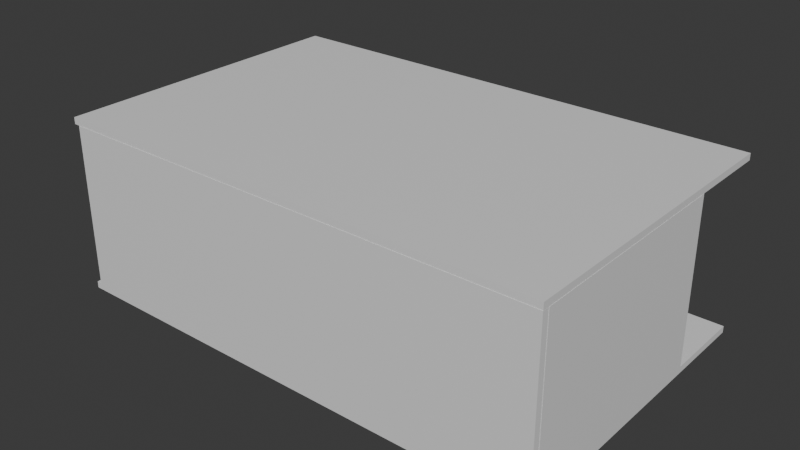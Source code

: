 # Source: room_model.blend  (saved by Blender 4.1.24; exported with 4.5.12 LTS)
import bpy
from mathutils import Matrix  # noqa: F401  (used for matrix-valued properties, if any)

bpy.ops.wm.read_factory_settings(use_empty=True)
scene = bpy.context.scene
scene.name = 'Scene'

# ---- collections
col_collection = bpy.data.collections.new('Collection'); scene.collection.children.link(col_collection)

# ---- materials (node trees are filled in below, after node groups)
mat_ceiling_mat = bpy.data.materials.new('Ceiling_Mat')
mat_ceiling_mat.use_transparent_shadow = False
mat_wall_mat = bpy.data.materials.new('Wall_Mat')
mat_wall_mat.use_transparent_shadow = False

# ---- material node trees
mat_ceiling_mat.use_nodes = True; mat_ceiling_mat.node_tree.nodes.clear()
_N = mat_ceiling_mat.node_tree.nodes; _L = mat_ceiling_mat.node_tree.links
n0 = _N.new('ShaderNodeBsdfPrincipled'); n0.name = 'Principled BSDF'; n0.location = (10, 300)
n1 = _N.new('ShaderNodeOutputMaterial'); n1.name = 'Material Output'; n1.location = (300, 300)
_L.new(n0.outputs[0], n1.inputs[0])
n1.is_active_output = True
mat_wall_mat.use_nodes = True; mat_wall_mat.node_tree.nodes.clear()
_N = mat_wall_mat.node_tree.nodes; _L = mat_wall_mat.node_tree.links
n0 = _N.new('ShaderNodeBsdfPrincipled'); n0.name = 'Principled BSDF'; n0.location = (10, 300)
n1 = _N.new('ShaderNodeOutputMaterial'); n1.name = 'Material Output'; n1.location = (300, 300)
_L.new(n0.outputs[0], n1.inputs[0])
n1.is_active_output = True

# ---- world
world_world = bpy.data.worlds.new('World'); scene.world = world_world
world_world.use_nodes = True; world_world.node_tree.nodes.clear()
_N = world_world.node_tree.nodes; _L = world_world.node_tree.links
n0 = _N.new('ShaderNodeOutputWorld'); n0.name = 'World Output'; n0.location = (300, 300)
n1 = _N.new('ShaderNodeBackground'); n1.name = 'Background'; n1.location = (10, 300)
n1.inputs[0].default_value = (0.05088, 0.05088, 0.05088, 1.0)
_L.new(n1.outputs[0], n0.inputs[0])
n0.is_active_output = True
world_world.color = (0.05088, 0.05088, 0.05088)
world_world.use_sun_shadow = False
world_world.sun_shadow_jitter_overblur = 0.0

# ---- meshes
me_cube_003 = bpy.data.meshes.new('Cube.003')
me_cube_003.from_pydata([(-1.0, -2.215, -1.0), (-1.0, -2.215, 5.14), (-1.0, 1.0, -1.0), (-1.0, 1.0, 5.14), (1.0, -2.215, -1.0), (1.0, -2.215, 5.14), (1.0, 1.0, -1.0), (1.0, 1.0, 5.14)], [], [(0, 1, 3, 2), (2, 3, 7, 6), (6, 7, 5, 4), (4, 5, 1, 0), (2, 6, 4, 0), (7, 3, 1, 5)])
_uv = me_cube_003.uv_layers.new(name='UVMap')
_uv.uv.foreach_set('vector', [0.375, 0.0, 0.625, 0.0, 0.625, 0.25, 0.375, 0.25, 0.375, 0.25, 0.625, 0.25, 0.625, 0.5, 0.375, 0.5, 0.375, 0.5, 0.625, 0.5, 0.625, 0.75, 0.375, 0.75, 0.375, 0.75, 0.625, 0.75, 0.625, 1.0, 0.375, 1.0, 0.125, 0.5, 0.375, 0.5, 0.375, 0.75, 0.125, 0.75, 0.625, 0.5, 0.875, 0.5, 0.875, 0.75, 0.625, 0.75])
me_cube_003.materials.append(mat_ceiling_mat)
me_cube_003.update()
me_cube_004 = bpy.data.meshes.new('Cube.004')
me_cube_004.from_pydata([(-1.0, -0.991, -1.0), (-1.0, -0.991, 1.0), (-1.0, 1.0, -1.0), (-1.0, 1.0, 1.0), (1.0, -0.991, -1.0), (1.0, -0.991, 1.0), (1.0, 1.0, -1.0), (1.0, 1.0, 1.0)], [], [(0, 1, 3, 2), (2, 3, 7, 6), (6, 7, 5, 4), (4, 5, 1, 0), (2, 6, 4, 0), (7, 3, 1, 5)])
_uv = me_cube_004.uv_layers.new(name='UVMap')
_uv.uv.foreach_set('vector', [0.375, 0.0, 0.625, 0.0, 0.625, 0.25, 0.375, 0.25, 0.375, 0.25, 0.625, 0.25, 0.625, 0.5, 0.375, 0.5, 0.375, 0.5, 0.625, 0.5, 0.625, 0.75, 0.375, 0.75, 0.375, 0.75, 0.625, 0.75, 0.625, 1.0, 0.375, 1.0, 0.125, 0.5, 0.375, 0.5, 0.375, 0.75, 0.125, 0.75, 0.625, 0.5, 0.875, 0.5, 0.875, 0.75, 0.625, 0.75])
me_cube_004.materials.append(mat_wall_mat)
me_cube_004.update()
me_cube_005 = bpy.data.meshes.new('Cube.005')
me_cube_005.from_pydata([(-1.0, -0.9526, -1.0), (-1.0, -0.9526, 1.0), (-1.0, 1.0, -1.0), (-1.0, 1.0, 1.0), (1.0, -0.9526, -1.0), (1.0, -0.9526, 1.0), (1.0, 1.0, -1.0), (1.0, 1.0, 1.0)], [], [(0, 1, 3, 2), (2, 3, 7, 6), (6, 7, 5, 4), (4, 5, 1, 0), (2, 6, 4, 0), (7, 3, 1, 5)])
_uv = me_cube_005.uv_layers.new(name='UVMap')
_uv.uv.foreach_set('vector', [0.375, 0.0, 0.625, 0.0, 0.625, 0.25, 0.375, 0.25, 0.375, 0.25, 0.625, 0.25, 0.625, 0.5, 0.375, 0.5, 0.375, 0.5, 0.625, 0.5, 0.625, 0.75, 0.375, 0.75, 0.375, 0.75, 0.625, 0.75, 0.625, 1.0, 0.375, 1.0, 0.125, 0.5, 0.375, 0.5, 0.375, 0.75, 0.125, 0.75, 0.625, 0.5, 0.875, 0.5, 0.875, 0.75, 0.625, 0.75])
me_cube_005.materials.append(mat_wall_mat)
me_cube_005.update()
me_cube_006 = bpy.data.meshes.new('Cube.006')
me_cube_006.from_pydata([(-1.0, -0.9526, -1.0), (-1.0, -0.9526, 1.0), (-1.0, 1.0, -1.0), (-1.0, 1.0, 1.0), (1.0, -0.9526, -1.0), (1.0, -0.9526, 1.0), (1.0, 1.0, -1.0), (1.0, 1.0, 1.0)], [], [(0, 1, 3, 2), (2, 3, 7, 6), (6, 7, 5, 4), (4, 5, 1, 0), (2, 6, 4, 0), (7, 3, 1, 5)])
_uv = me_cube_006.uv_layers.new(name='UVMap')
_uv.uv.foreach_set('vector', [0.375, 0.0, 0.625, 0.0, 0.625, 0.25, 0.375, 0.25, 0.375, 0.25, 0.625, 0.25, 0.625, 0.5, 0.375, 0.5, 0.375, 0.5, 0.625, 0.5, 0.625, 0.75, 0.375, 0.75, 0.375, 0.75, 0.625, 0.75, 0.625, 1.0, 0.375, 1.0, 0.125, 0.5, 0.375, 0.5, 0.375, 0.75, 0.125, 0.75, 0.625, 0.5, 0.875, 0.5, 0.875, 0.75, 0.625, 0.75])
me_cube_006.materials.append(mat_wall_mat)
me_cube_006.update()
me_cube_007 = bpy.data.meshes.new('Cube.007')
me_cube_007.from_pydata([(-1.0, -1.0, -1.0), (-1.0, -1.0, 1.0), (-1.0, 1.0, -1.0), (-1.0, 1.0, 1.0), (1.0, -1.0, -1.0), (1.0, -1.0, 1.0), (1.0, 1.0, -1.0), (1.0, 1.0, 1.0)], [], [(0, 1, 3, 2), (2, 3, 7, 6), (6, 7, 5, 4), (4, 5, 1, 0), (2, 6, 4, 0), (7, 3, 1, 5)])
_uv = me_cube_007.uv_layers.new(name='UVMap')
_uv.uv.foreach_set('vector', [0.375, 0.0, 0.625, 0.0, 0.625, 0.25, 0.375, 0.25, 0.375, 0.25, 0.625, 0.25, 0.625, 0.5, 0.375, 0.5, 0.375, 0.5, 0.625, 0.5, 0.625, 0.75, 0.375, 0.75, 0.375, 0.75, 0.625, 0.75, 0.625, 1.0, 0.375, 1.0, 0.125, 0.5, 0.375, 0.5, 0.375, 0.75, 0.125, 0.75, 0.625, 0.5, 0.875, 0.5, 0.875, 0.75, 0.625, 0.75])
me_cube_007.materials.append(mat_wall_mat)
me_cube_007.update()
me_cube_008 = bpy.data.meshes.new('Cube.008')
me_cube_008.from_pydata([(-1.0, -1.0, -1.0), (-1.0, -1.0, 1.0), (-1.0, 1.0, -1.0), (-1.0, 1.0, 1.0), (1.0, -1.0, -1.0), (1.0, -1.0, 1.0), (1.0, 1.0, -1.0), (1.0, 1.0, 1.0)], [], [(0, 1, 3, 2), (2, 3, 7, 6), (6, 7, 5, 4), (4, 5, 1, 0), (2, 6, 4, 0), (7, 3, 1, 5)])
_uv = me_cube_008.uv_layers.new(name='UVMap')
_uv.uv.foreach_set('vector', [0.375, 0.0, 0.625, 0.0, 0.625, 0.25, 0.375, 0.25, 0.375, 0.25, 0.625, 0.25, 0.625, 0.5, 0.375, 0.5, 0.375, 0.5, 0.625, 0.5, 0.625, 0.75, 0.375, 0.75, 0.375, 0.75, 0.625, 0.75, 0.625, 1.0, 0.375, 1.0, 0.125, 0.5, 0.375, 0.5, 0.375, 0.75, 0.125, 0.75, 0.625, 0.5, 0.875, 0.5, 0.875, 0.75, 0.625, 0.75])
me_cube_008.materials.append(mat_wall_mat)
me_cube_008.update()
me_cube_009 = bpy.data.meshes.new('Cube.009')
me_cube_009.from_pydata([(-1.0, -1.0, -1.0), (-1.0, -1.0, 1.0), (-1.0, 1.0, -1.0), (-1.0, 1.0, 1.0), (1.0, -1.0, -1.0), (1.0, -1.0, 1.0), (1.0, 1.0, -1.0), (1.0, 1.0, 1.0)], [], [(0, 1, 3, 2), (2, 3, 7, 6), (6, 7, 5, 4), (4, 5, 1, 0), (2, 6, 4, 0), (7, 3, 1, 5)])
_uv = me_cube_009.uv_layers.new(name='UVMap')
_uv.uv.foreach_set('vector', [0.375, 0.0, 0.625, 0.0, 0.625, 0.25, 0.375, 0.25, 0.375, 0.25, 0.625, 0.25, 0.625, 0.5, 0.375, 0.5, 0.375, 0.5, 0.625, 0.5, 0.625, 0.75, 0.375, 0.75, 0.375, 0.75, 0.625, 0.75, 0.625, 1.0, 0.375, 1.0, 0.125, 0.5, 0.375, 0.5, 0.375, 0.75, 0.125, 0.75, 0.625, 0.5, 0.875, 0.5, 0.875, 0.75, 0.625, 0.75])
me_cube_009.materials.append(mat_wall_mat)
me_cube_009.update()
me_cube_010 = bpy.data.meshes.new('Cube.010')
me_cube_010.from_pydata([(-1.0, -0.9955, -1.0), (-1.0, -0.9955, 1.0), (-1.0, 1.0, -1.0), (-1.0, 1.0, 1.0), (1.0, -0.9955, -1.0), (1.0, -0.9955, 1.0), (1.0, 1.0, -1.0), (1.0, 1.0, 1.0)], [], [(0, 1, 3, 2), (2, 3, 7, 6), (6, 7, 5, 4), (4, 5, 1, 0), (2, 6, 4, 0), (7, 3, 1, 5)])
_uv = me_cube_010.uv_layers.new(name='UVMap')
_uv.uv.foreach_set('vector', [0.375, 0.0, 0.625, 0.0, 0.625, 0.25, 0.375, 0.25, 0.375, 0.25, 0.625, 0.25, 0.625, 0.5, 0.375, 0.5, 0.375, 0.5, 0.625, 0.5, 0.625, 0.75, 0.375, 0.75, 0.375, 0.75, 0.625, 0.75, 0.625, 1.0, 0.375, 1.0, 0.125, 0.5, 0.375, 0.5, 0.375, 0.75, 0.125, 0.75, 0.625, 0.5, 0.875, 0.5, 0.875, 0.75, 0.625, 0.75])
me_cube_010.materials.append(mat_wall_mat)
me_cube_010.update()
me_cube_011 = bpy.data.meshes.new('Cube.011')
me_cube_011.from_pydata([(-1.0, -1.0, -1.0), (-1.0, -1.0, 1.0), (-1.0, 0.9887, -1.0), (-1.0, 0.9887, 1.0), (1.0, -1.0, -1.0), (1.0, -1.0, 1.0), (1.0, 0.9887, -1.0), (1.0, 0.9887, 1.0)], [], [(0, 1, 3, 2), (2, 3, 7, 6), (6, 7, 5, 4), (4, 5, 1, 0), (2, 6, 4, 0), (7, 3, 1, 5)])
_uv = me_cube_011.uv_layers.new(name='UVMap')
_uv.uv.foreach_set('vector', [0.375, 0.0, 0.625, 0.0, 0.625, 0.25, 0.375, 0.25, 0.375, 0.25, 0.625, 0.25, 0.625, 0.5, 0.375, 0.5, 0.375, 0.5, 0.625, 0.5, 0.625, 0.75, 0.375, 0.75, 0.375, 0.75, 0.625, 0.75, 0.625, 1.0, 0.375, 1.0, 0.125, 0.5, 0.375, 0.5, 0.375, 0.75, 0.125, 0.75, 0.625, 0.5, 0.875, 0.5, 0.875, 0.75, 0.625, 0.75])
me_cube_011.materials.append(mat_wall_mat)
me_cube_011.update()
me_cube_012 = bpy.data.meshes.new('Cube.012')
me_cube_012.from_pydata([(-1.0, -1.0, -1.0), (-1.0, -1.0, 1.0), (-1.0, 1.0, -1.0), (-1.0, 1.0, 1.0), (1.0, -1.0, -1.0), (1.0, -1.0, 1.0), (1.0, 1.0, -1.0), (1.0, 1.0, 1.0)], [], [(0, 1, 3, 2), (2, 3, 7, 6), (6, 7, 5, 4), (4, 5, 1, 0), (2, 6, 4, 0), (7, 3, 1, 5)])
_uv = me_cube_012.uv_layers.new(name='UVMap')
_uv.uv.foreach_set('vector', [0.375, 0.0, 0.625, 0.0, 0.625, 0.25, 0.375, 0.25, 0.375, 0.25, 0.625, 0.25, 0.625, 0.5, 0.375, 0.5, 0.375, 0.5, 0.625, 0.5, 0.625, 0.75, 0.375, 0.75, 0.375, 0.75, 0.625, 0.75, 0.625, 1.0, 0.375, 1.0, 0.125, 0.5, 0.375, 0.5, 0.375, 0.75, 0.125, 0.75, 0.625, 0.5, 0.875, 0.5, 0.875, 0.75, 0.625, 0.75])
me_cube_012.materials.append(mat_wall_mat)
me_cube_012.update()
me_cube_013 = bpy.data.meshes.new('Cube.013')
me_cube_013.from_pydata([(-1.0, -1.0, -1.0), (-1.0, -1.0, 1.0), (-1.0, 1.0, -1.0), (-1.0, 1.0, 1.0), (1.0, -1.0, -1.0), (1.0, -1.0, 1.0), (1.0, 1.0, -1.0), (1.0, 1.0, 1.0)], [], [(0, 1, 3, 2), (2, 3, 7, 6), (6, 7, 5, 4), (4, 5, 1, 0), (2, 6, 4, 0), (7, 3, 1, 5)])
_uv = me_cube_013.uv_layers.new(name='UVMap')
_uv.uv.foreach_set('vector', [0.375, 0.0, 0.625, 0.0, 0.625, 0.25, 0.375, 0.25, 0.375, 0.25, 0.625, 0.25, 0.625, 0.5, 0.375, 0.5, 0.375, 0.5, 0.625, 0.5, 0.625, 0.75, 0.375, 0.75, 0.375, 0.75, 0.625, 0.75, 0.625, 1.0, 0.375, 1.0, 0.125, 0.5, 0.375, 0.5, 0.375, 0.75, 0.125, 0.75, 0.625, 0.5, 0.875, 0.5, 0.875, 0.75, 0.625, 0.75])
me_cube_013.materials.append(mat_wall_mat)
me_cube_013.update()
me_cube_014 = bpy.data.meshes.new('Cube.014')
me_cube_014.from_pydata([(-1.0, -2.215, -1.0), (-1.0, -2.215, 5.14), (-1.0, 1.0, -1.0), (-1.0, 1.0, 5.14), (1.0, -2.215, -1.0), (1.0, -2.215, 5.14), (1.0, 1.0, -1.0), (1.0, 1.0, 5.14)], [], [(0, 1, 3, 2), (2, 3, 7, 6), (6, 7, 5, 4), (4, 5, 1, 0), (2, 6, 4, 0), (7, 3, 1, 5)])
_uv = me_cube_014.uv_layers.new(name='UVMap')
_uv.uv.foreach_set('vector', [0.375, 0.0, 0.625, 0.0, 0.625, 0.25, 0.375, 0.25, 0.375, 0.25, 0.625, 0.25, 0.625, 0.5, 0.375, 0.5, 0.375, 0.5, 0.625, 0.5, 0.625, 0.75, 0.375, 0.75, 0.375, 0.75, 0.625, 0.75, 0.625, 1.0, 0.375, 1.0, 0.125, 0.5, 0.375, 0.5, 0.375, 0.75, 0.125, 0.75, 0.625, 0.5, 0.875, 0.5, 0.875, 0.75, 0.625, 0.75])
me_cube_014.materials.append(mat_ceiling_mat)
me_cube_014.update()

# ---- objects
ob_ceiling = bpy.data.objects.new('Ceiling', me_cube_003)
ob_wall_1_001 = bpy.data.objects.new('Wall_1.001', me_cube_004)
ob_wall_1_002 = bpy.data.objects.new('Wall_1.002', me_cube_005)
ob_wall_1_003 = bpy.data.objects.new('Wall_1.003', me_cube_006)
ob_wall_1_004 = bpy.data.objects.new('Wall_1.004', me_cube_007)
ob_wall_1_005 = bpy.data.objects.new('Wall_1.005', me_cube_008)
ob_wall_1_006 = bpy.data.objects.new('Wall_1.006', me_cube_009)
ob_wall_1_007 = bpy.data.objects.new('Wall_1.007', me_cube_010)
ob_wall_1_008 = bpy.data.objects.new('Wall_1.008', me_cube_011)
ob_wall_1_009 = bpy.data.objects.new('Wall_1.009', me_cube_012)
ob_wall_1_010 = bpy.data.objects.new('Wall_1.010', me_cube_013)
ob_ground = bpy.data.objects.new('Ground', me_cube_014)

# ---- transforms, parenting, visibility, modifiers, constraints
ob_ceiling.location = (2.388, -0.5756, 2.573)
ob_ceiling.rotation_euler = (-0.0, 1.571, 0.0)
ob_ceiling.scale = (0.1, 2.942, 2.47)
ob_wall_1_001.location = (0.7422, -0.714, 0.0)
ob_wall_1_001.scale = (0.1, 0.81, 2.47)
ob_wall_1_002.location = (0.4735, 0.0, 0.0)
ob_wall_1_002.rotation_euler = (0.0, -0.0, 1.571)
ob_wall_1_002.scale = (0.1, 0.37, 2.47)
ob_wall_1_003.location = (0.4735, -1.423, 0.0)
ob_wall_1_003.rotation_euler = (0.0, -0.0, 1.571)
ob_wall_1_003.scale = (0.1, 0.37, 2.47)
ob_wall_1_004.location = (0.004587, 1.15, 0.0)
ob_wall_1_004.scale = (0.1, 1.05, 2.47)
ob_wall_1_005.location = (0.004587, -4.212, 0.0)
ob_wall_1_005.scale = (0.1, 2.69, 2.47)
ob_wall_1_006.location = (6.055, 2.3, 0.0)
ob_wall_1_006.rotation_euler = (0.0, -0.0, 1.571)
ob_wall_1_006.scale = (0.1, 5.95, 2.47)
ob_wall_1_007.location = (12.11, 0.9109, 0.0)
ob_wall_1_007.scale = (0.1, 1.29, 2.47)
ob_wall_1_008.location = (13.55, -0.2778, 0.0)
ob_wall_1_008.rotation_euler = (0.0, -0.0, 1.571)
ob_wall_1_008.scale = (0.1, 1.54, 2.47)
ob_wall_1_009.location = (7.595, -7.003, 0.0)
ob_wall_1_009.rotation_euler = (0.0, -0.0, 1.571)
ob_wall_1_009.scale = (0.1, 7.49, 2.47)
ob_wall_1_010.location = (14.99, -3.629, 0.0)
ob_wall_1_010.scale = (0.1, 3.25, 2.47)
ob_ground.location = (2.388, -0.5756, -2.577)
ob_ground.rotation_euler = (-0.0, 1.571, 0.0)
ob_ground.scale = (0.1, 2.942, 2.47)

# ---- collection membership
col_collection.objects.link(ob_ceiling)
col_collection.objects.link(ob_wall_1_001)
col_collection.objects.link(ob_wall_1_002)
col_collection.objects.link(ob_wall_1_003)
col_collection.objects.link(ob_wall_1_004)
col_collection.objects.link(ob_wall_1_005)
col_collection.objects.link(ob_wall_1_006)
col_collection.objects.link(ob_wall_1_007)
col_collection.objects.link(ob_wall_1_008)
col_collection.objects.link(ob_wall_1_009)
col_collection.objects.link(ob_wall_1_010)
col_collection.objects.link(ob_ground)

# ---- scene / render settings (as saved in the file)
scene.frame_start = 1; scene.frame_end = 250; scene.frame_set(1)
scene.render.engine = 'BLENDER_EEVEE_NEXT'
scene.cycles.sampling_pattern = 'TABULATED_SOBOL'
scene.eevee.ray_tracing_options.trace_max_roughness = 0.0
bpy.context.view_layer.update()

# ---- added for rendering (the .blend has no active camera and no usable light): camera, sun
cam_auto = bpy.data.cameras.new('AutoCamera')
cam_auto.lens = 50.0
cam_auto.sensor_width = 36.0
cam_auto.clip_end = 1000.0
ob_auto_camera = bpy.data.objects.new('AutoCamera', cam_auto)
scene.collection.objects.link(ob_auto_camera)
ob_auto_camera.location = (24.7904, -23.1053, 13.834)
ob_auto_camera.rotation_euler = (1.09748, -7.21219e-08, 0.694738)
scene.camera = ob_auto_camera
light_auto_sun = bpy.data.lights.new('AutoSun', 'SUN')
light_auto_sun.energy = 3.0
light_auto_sun.angle = 0.0523599
ob_auto_sun = bpy.data.objects.new('AutoSun', light_auto_sun)
scene.collection.objects.link(ob_auto_sun)
ob_auto_sun.rotation_euler = (0.872665, 0.174533, 0.523599)
bpy.context.view_layer.update()
